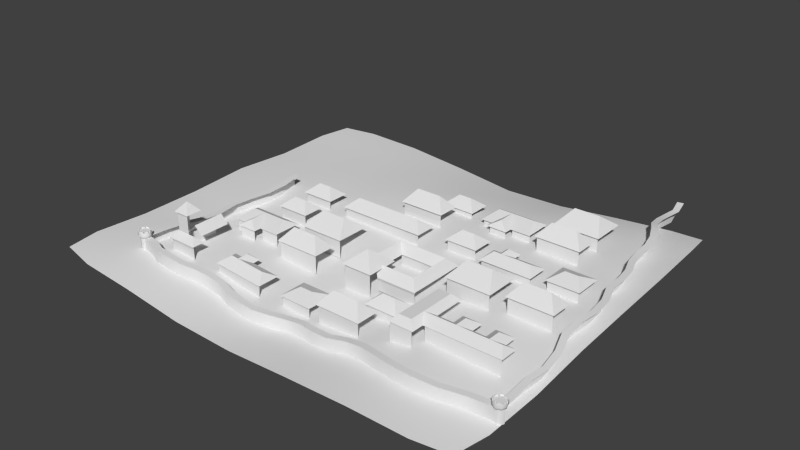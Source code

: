 # Source: walledCity.blend  (saved by Blender 2.76.0; exported with 4.5.12 LTS)
import bpy
from mathutils import Matrix  # noqa: F401  (used for matrix-valued properties, if any)

bpy.ops.wm.read_factory_settings(use_empty=True)
scene = bpy.context.scene
scene.name = 'Scene'

# ---- collections
col_collection_1 = bpy.data.collections.new('Collection 1'); scene.collection.children.link(col_collection_1)

# ---- world
world_world = bpy.data.worlds.new('World'); scene.world = world_world
world_world.color = (0.05088, 0.05088, 0.05088)
world_world.use_sun_shadow = False
world_world.sun_shadow_jitter_overblur = 0.0
world_world.cycles.sampling_method = 'MANUAL'
world_world.cycles.sample_map_resolution = 256

# ---- meshes
me_circle = bpy.data.meshes.new('Circle')
me_circle.from_pydata([(0.0, 1.0, 3.0), (-0.7071, 0.7071, 3.0), (-1.0, -4.371e-08, 3.0), (-0.7071, -0.7071, 3.0), (8.742e-08, -1.0, 3.0), (0.7071, -0.7071, 3.0), (1.0, 1.192e-08, 3.0), (0.7071, 0.7071, 3.0), (7.451e-09, 7.451e-09, 3.0), (1.0, 1.192e-08, 2.5), (0.7071, -0.7071, 2.5), (8.742e-08, -1.0, 2.5), (-0.7071, -0.7071, 2.5), (-1.0, -4.371e-08, 2.5), (-0.7071, 0.7071, 2.5), (0.0, 1.0, 2.5), (0.7071, 0.7071, 2.5), (0.9, 1.222e-08, 2.2), (0.6364, -0.6364, 2.2), (8.315e-08, -0.9, 2.2), (-0.6364, -0.6364, 2.2), (-0.9, -3.785e-08, 2.2), (-0.6364, 0.6364, 2.2), (4.47e-09, 0.9, 2.2), (0.6364, 0.6364, 2.2), (0.72, 1.127e-08, 2.1), (0.5091, -0.5091, 2.1), (7.695e-08, -0.72, 2.1), (-0.5091, -0.5091, 2.1), (-0.72, -2.879e-08, 2.1), (-0.5091, 0.5091, 2.1), (1.401e-08, 0.72, 2.1), (0.5091, 0.5091, 2.1), (2.17, -0.7791, 2.1), (0.5091, -0.5091, -2.384e-07), (7.695e-08, -0.72, -2.384e-07), (-0.5091, -0.5091, -2.384e-07), (-0.72, -2.879e-08, -2.384e-07), (-0.5091, 0.5091, -2.384e-07), (-0.2595, 3.262, 2.1), (0.103, 0.8305, 3.0), (0.103, 0.8305, 3.22), (0.1434, 0.9304, 3.0), (0.1434, 0.9304, 3.22), (0.5028, 0.6689, 3.0), (0.5028, 0.6689, 3.22), (0.5432, 0.7689, 3.0), (0.5432, 0.7689, 3.22), (0.6601, 0.5144, 3.0), (0.6601, 0.5144, 3.22), (0.7593, 0.5565, 3.0), (0.7593, 0.5565, 3.22), (0.8286, 0.1175, 3.0), (0.8286, 0.1175, 3.22), (0.9278, 0.1596, 3.0), (0.9278, 0.1596, 3.22), (0.8305, -0.103, 3.0), (0.8305, -0.103, 3.22), (0.9304, -0.1434, 3.0), (0.9304, -0.1434, 3.22), (0.6689, -0.5028, 3.0), (0.6689, -0.5028, 3.22), (0.7689, -0.5432, 3.0), (0.7689, -0.5432, 3.22), (0.5144, -0.6601, 3.0), (0.5144, -0.6601, 3.22), (0.5565, -0.7593, 3.0), (0.5565, -0.7593, 3.22), (0.1175, -0.8286, 3.0), (0.1175, -0.8286, 3.22), (0.1596, -0.9278, 3.0), (0.1596, -0.9278, 3.22), (-0.103, -0.8305, 3.0), (-0.103, -0.8305, 3.22), (-0.1434, -0.9304, 3.0), (-0.1434, -0.9304, 3.22), (-0.5028, -0.6689, 3.0), (-0.5028, -0.6689, 3.22), (-0.5432, -0.7689, 3.0), (-0.5432, -0.7689, 3.22), (-0.6601, -0.5144, 3.0), (-0.6601, -0.5144, 3.22), (-0.7593, -0.5565, 3.0), (-0.7593, -0.5565, 3.22), (-0.8286, -0.1175, 3.0), (-0.8286, -0.1175, 3.22), (-0.9278, -0.1596, 3.0), (-0.9278, -0.1596, 3.22), (-0.8305, 0.103, 3.0), (-0.8305, 0.103, 3.22), (-0.9304, 0.1434, 3.0), (-0.9304, 0.1434, 3.22), (-0.6689, 0.5028, 3.0), (-0.6689, 0.5028, 3.22), (-0.7689, 0.5432, 3.0), (-0.7689, 0.5432, 3.22), (-0.5144, 0.6601, 3.0), (-0.5144, 0.6601, 3.22), (-0.5565, 0.7593, 3.0), (-0.5565, 0.7593, 3.22), (-0.1175, 0.8286, 3.0), (-0.1175, 0.8286, 3.22), (-0.1596, 0.9278, 3.0), (-0.1596, 0.9278, 3.22), (2.526, 0.175, 2.1), (2.17, -0.7791, -2.384e-07), (53.21, 51.6, 0.06268), (4.288, -1.684, 2.1), (4.507, -0.6894, 2.1), (4.288, -1.684, -2.384e-07), (6.817, -1.933, 2.1), (6.789, -0.9151, 2.1), (6.817, -1.933, -2.384e-07), (6.789, -0.9151, -2.384e-07), (9.378, -1.637, 1.65), (9.127, -0.6501, 1.65), (9.378, -1.637, -0.4504), (9.127, -0.6501, -0.4504), (11.62, -0.961, 1.285), (11.4, 0.03326, 1.285), (11.62, -0.961, -0.8151), (11.4, 0.03326, -0.8151), (13.7, -0.6599, 0.9846), (13.67, 0.3578, 0.9846), (13.7, -0.6599, -1.115), (13.67, 0.3578, -1.115), (15.94, -0.6175, 0.5556), (16.14, 0.3799, 0.5556), (15.94, -0.6175, -1.544), (16.14, 0.3799, -1.544), (18.18, -1.26, 0.2982), (18.4, -0.2664, 0.2982), (18.18, -1.26, -1.802), (52.96, 58.62, -2.384e-07), (20.66, -1.624, 0.01939), (20.76, -0.6108, 0.01939), (20.66, -1.624, -2.081), (20.76, -0.6108, -2.081), (23.42, -1.557, -0.2809), (23.28, -0.5492, -0.2809), (23.42, -1.557, -2.381), (23.28, -0.5492, -2.381), (25.66, -0.8288, -0.4954), (25.35, 0.1402, -0.4954), (25.66, -0.8288, -2.595), (25.35, 0.1402, -2.595), (28.13, -0.2352, -0.4865), (27.97, 0.7707, -0.4865), (28.13, -0.2352, -2.586), (27.97, 0.7707, -2.586), (30.61, -0.1097, -0.2166), (30.72, 0.9029, -0.2166), (30.61, -0.1097, -2.317), (30.72, 0.9029, -2.317), (33.02, -0.5313, -0.06641), (33.01, 0.4869, -0.06641), (33.02, -0.5313, -2.166), (53.95, 58.83, 2.1), (35.66, -0.6268, 0.04084), (35.59, 0.3892, 0.04084), (35.66, -0.6268, -2.059), (35.59, 0.3892, -2.059), (0.7515, 3.141, 2.1), (-0.2595, 3.262, -2.384e-07), (54.23, 51.68, 2.163), (0.3142, 6.137, 2.1), (1.305, 5.904, 2.1), (0.3142, 6.137, -2.384e-07), (53.21, 51.6, 2.163), (1.19, 8.978, 1.96), (2.201, 8.861, 1.96), (1.19, 8.978, -0.1397), (53.14, 54.11, -0.282), (1.428, 12.03, 1.821), (2.446, 12.04, 1.821), (1.428, 12.03, -0.2794), (54.16, 54.06, 1.818), (0.8402, 15.68, 1.774), (1.855, 15.62, 1.774), (0.8402, 15.68, -0.326), (53.14, 54.11, 1.818), (3.0, 2.0, 2.2), (8.0, 2.0, 2.2), (3.0, 5.0, 2.0), (8.0, 4.0, 2.2), (3.0, 2.0, 2.0), (3.0, 5.0, 2.2), (4.0, 5.0, 2.2), (4.0, 3.0, 3.2), (7.0, 3.0, 3.2), (4.0, 4.0, 3.2), (8.0, 2.0, 2.0), (3.25, 4.95, 2.0), (3.25, 2.25, 2.0), (7.75, 2.25, 2.0), (3.25, 4.95, -5.96e-08), (3.25, 2.25, -5.96e-08), (7.75, 2.25, -5.96e-08), (6.0, 3.0, 3.2), (4.0, 5.0, 6.2), (4.0, 3.0, 6.2), (3.7, 2.7, 6.2), (6.0, 3.0, 6.2), (6.3, 2.7, 6.2), (3.7, 5.3, 6.2), (6.3, 5.3, 6.2), (3.7, 5.0, 2.2), (5.0, 4.0, 7.7), (5.0, 10.0, 3.5), (3.7, 10.0, 2.2), (5.0, 5.0, 3.5), (6.3, 5.0, 2.2), (6.3, 10.0, 2.2), (4.05, 5.25, 2.0), (4.05, 5.25, -5.96e-08), (4.05, 9.55, 2.0), (4.05, 9.55, -5.96e-08), (3.7, 5.0, 2.0), (3.7, 10.0, 2.0), (27.7, 17.0, 1.0), (29.0, 22.0, 2.3), (27.7, 23.3, 1.0), (29.0, 15.0, 2.3), (30.3, 17.0, 1.0), (30.3, 20.7, 1.0), (28.05, 17.25, 0.8), (28.05, 17.25, -1.2), (28.05, 22.55, 0.8), (28.05, 22.55, -1.2), (27.7, 17.0, 0.8), (27.7, 23.3, 0.8), (37.0, 22.0, 2.3), (31.55, 12.45, 1.8), (31.55, 12.45, -2.2), (27.05, 16.95, -2.2), (27.05, 16.95, 1.8), (27.05, 12.45, -2.2), (27.05, 12.45, 1.8), (29.3, 14.7, 4.1), (31.9, 17.3, 2.0), (26.7, 17.3, 2.0), (31.9, 12.1, 2.0), (26.7, 12.1, 2.0), (38.3, 23.3, 1.0), (35.7, 20.7, 1.0), (37.0, 15.0, 2.3), (38.3, 13.7, 1.0), (35.7, 16.3, 1.0), (38.3, 13.7, 0.8), (30.2, 15.0, 2.3), (31.8, 13.7, 1.0), (31.8, 16.3, 1.0), (31.8, 13.7, 0.8), (38.05, 13.95, 0.8), (38.05, 13.95, -1.2), (31.75, 13.95, -1.2), (31.75, 13.95, 0.8), (35.95, 16.05, 0.8), (35.95, 16.05, -1.2), (35.95, 20.95, 0.8), (35.95, 20.95, -1.2), (30.05, 20.95, 0.8), (30.05, 20.95, -1.2), (15.44, 6.3, 0.5297), (13.05, 6.3, 0.7224), (15.44, 7.5, 0.5297), (13.05, 7.5, 0.7224), (20.23, 6.3, 0.1442), (20.23, 2.7, 0.1442), (11.85, 6.3, 0.8188), (11.85, 2.7, 0.8188), (14.33, 4.5, 1.623), (14.33, 6.3, 1.623), (19.11, 4.5, 1.237), (13.13, 4.5, 1.719), (12.05, 3.0, 0.8027), (20.03, 3.0, 0.1603), (12.05, 6.0, 0.8027), (11.89, 3.0, -1.191), (19.87, 3.0, -1.833), (11.89, 6.0, -1.191), (13.35, 6.2, 0.6983), (13.35, 7.2, 0.6983), (13.19, 6.2, -1.295), (13.19, 7.2, -1.295), (14.8, 11.7, 1.672), (22.2, 11.7, 1.672), (14.8, 15.3, 1.672), (22.2, 15.3, 1.672), (15.07, 12.0, 1.672), (16.47, 13.5, 3.672), (21.93, 12.0, 1.672), (20.53, 13.5, 3.672), (15.07, 15.0, 1.672), (15.07, 12.0, -1.328), (21.93, 12.0, -1.328), (15.07, 15.0, -1.328), (14.8, 16.7, 2.047), (22.2, 16.7, 2.047), (14.8, 22.3, 2.047), (22.2, 22.3, 2.047), (15.07, 17.0, 2.047), (16.47, 19.5, 4.047), (21.93, 17.0, 2.047), (20.53, 19.5, 4.047), (15.07, 22.0, 2.047), (15.07, 17.0, -0.9534), (21.93, 17.0, -0.9534), (15.07, 22.0, -0.9534), (23.12, 3.75, -0.6433), (28.52, 3.75, -0.6433), (23.12, 8.35, -0.6433), (28.52, 8.35, -0.6433), (23.4, 4.05, -0.6433), (24.8, 6.05, 0.3567), (28.25, 4.05, -0.6433), (26.85, 6.05, 0.3567), (23.4, 8.05, -0.6433), (23.4, 4.05, -2.643), (28.25, 4.05, -2.643), (23.4, 8.05, -2.643), (6.6, 12.9, 1.523), (10.0, 12.9, 1.523), (6.6, 11.7, 1.523), (10.0, 11.7, 1.523), (4.8, 12.9, 1.523), (4.8, 17.5, 1.523), (13.2, 12.9, 1.523), (13.2, 17.5, 1.523), (8.3, 15.7, 2.523), (8.3, 12.9, 2.523), (6.0, 15.7, 2.523), (12.0, 15.7, 2.523), (5.1, 13.2, 1.523), (7.1, 13.2, 1.523), (5.1, 17.2, 1.523), (5.1, 13.2, -0.4767), (7.1, 13.2, -0.4767), (5.1, 17.2, -0.4767), (7.0, 13.2, 1.523), (7.0, 12.0, 1.523), (7.0, 13.2, -0.4767), (7.0, 12.0, -0.4767), (9.7, 12.0, 1.523), (9.7, 12.0, -0.4767), (10.1, 13.2, 1.523), (10.1, 13.2, -0.4767), (13.1, 13.2, 1.523), (13.1, 13.2, -0.4767), (29.8, 3.7, 0.5776), (37.2, 3.7, 0.5776), (29.8, 7.3, 0.5776), (37.2, 7.3, 0.5776), (30.07, 4.0, 0.5776), (31.47, 5.5, 2.578), (36.93, 4.0, 0.5776), (35.53, 5.5, 2.578), (30.07, 7.0, 0.5776), (30.07, 4.0, -2.422), (36.93, 4.0, -2.422), (30.07, 7.0, -2.422), (33.8, 8.7, -0.047), (39.2, 8.7, -0.047), (33.8, 12.3, -0.047), (39.2, 12.3, -0.047), (34.07, 9.0, -0.047), (35.47, 10.5, 1.353), (38.93, 9.0, -0.047), (37.53, 10.5, 1.353), (34.07, 12.0, -0.047), (34.07, 9.0, -2.047), (38.93, 9.0, -2.047), (34.07, 12.0, -2.047), (45.0, 10.0, 1.936), (41.0, 15.0, 1.936), (45.0, 15.0, 1.936), (41.0, 8.5, 1.936), (45.0, 7.0, 1.936), (41.0, 5.0, 1.936), (45.0, 5.0, 1.936), (47.5, 10.0, 1.936), (41.2, 14.8, 1.936), (50.5, 10.0, 1.936), (49.0, 7.0, 1.936), (52.5, 10.0, 1.936), (44.7, 5.2, 1.936), (55.5, 10.0, 1.936), (54.0, 7.0, 1.936), (57.0, 10.0, 1.936), (57.0, 7.0, 1.936), (42.0, 14.0, 2.936), (44.0, 14.0, 2.936), (42.0, 8.5, 2.936), (42.0, 6.0, 2.936), (44.0, 6.0, 2.936), (44.0, 8.5, 2.936), (41.2, 5.2, 1.936), (45.2, 7.2, 1.936), (47.7, 10.1, 1.936), (54.0, 8.5, 2.936), (56.8, 7.2, 1.936), (49.0, 8.5, 2.936), (56.0, 8.5, 2.936), (49.0, 10.5, 2.936), (50.5, 12.0, 1.936), (47.5, 12.0, 1.936), (55.5, 12.0, 1.936), (52.5, 12.0, 1.936), (54.0, 10.5, 2.936), (47.7, 11.8, 1.936), (52.7, 11.8, 1.936), (52.7, 10.1, 1.936), (41.2, 14.8, -1.064), (44.7, 5.2, -1.064), (41.2, 5.2, -1.064), (45.2, 7.2, -1.064), (47.7, 10.1, -1.064), (56.8, 7.2, -1.064), (47.7, 11.8, -1.064), (52.7, 11.8, -1.064), (52.7, 10.1, -1.064), (49.8, 17.7, 3.0), (57.2, 17.7, 3.0), (49.8, 21.3, 3.0), (57.2, 21.3, 3.0), (50.07, 18.0, 3.0), (51.47, 19.5, 5.0), (56.93, 18.0, 3.0), (55.53, 19.5, 5.0), (50.07, 21.0, 3.0), (50.07, 18.0, 0.0), (56.93, 18.0, 0.0), (50.07, 21.0, 0.0), (40.8, 16.7, 3.0), (48.2, 16.7, 3.0), (40.8, 22.3, 3.0), (48.2, 22.3, 3.0), (41.07, 17.0, 3.0), (42.47, 19.5, 5.0), (47.93, 17.0, 3.0), (46.53, 19.5, 5.0), (41.07, 22.0, 3.0), (41.07, 17.0, 0.0), (47.93, 17.0, 0.0), (41.07, 22.0, 0.0), (38.52, -0.1243, 0.4484), (38.45, 0.8917, 0.4484), (38.52, -0.1243, -1.652), (38.45, 0.8917, -1.652), (41.03, -0.1625, 0.7487), (41.11, 0.8526, 0.7487), (41.03, -0.1625, -1.351), (41.11, 0.8526, -1.351), (43.7, -0.7373, 0.9846), (43.86, 0.2677, 0.9846), (43.7, -0.7373, -1.115), (52.96, 58.62, 2.1), (46.67, -1.283, 1.135), (46.77, -0.2692, 1.135), (46.67, -1.283, -0.9652), (46.77, -0.2692, -0.9652), (49.89, -1.4, 1.092), (49.81, -0.3843, 1.092), (49.89, -1.4, -1.008), (49.81, -0.3843, -1.008), (53.48, -1.003, 0.8988), (53.26, -0.008159, 0.8988), (53.48, -1.003, -1.201), (53.26, -0.008159, -1.201), (56.8, -0.02543, 0.7058), (56.5, 0.9475, 0.7058), (56.8, -0.02543, -1.394), (56.5, 0.9475, -1.394), (60.49, 0.4909, 0.6048), (60.49, 1.509, 0.6048), (60.49, 0.4909, -1.495), (60.49, 1.509, -1.495), (60.0, 1.0, 1.505), (60.29, 0.2929, 1.505), (61.0, 0.0, 1.505), (61.71, 0.2929, 1.505), (62.0, 1.0, 1.505), (61.71, 1.707, 1.505), (61.0, 2.0, 1.505), (60.29, 1.707, 1.505), (61.0, 1.0, 1.505), (61.0, 2.0, 1.005), (61.71, 1.707, 1.005), (62.0, 1.0, 1.005), (61.71, 0.2929, 1.005), (61.0, 0.0, 1.005), (60.29, 0.2929, 1.005), (60.0, 1.0, 1.005), (60.29, 1.707, 1.005), (61.0, 1.9, 0.7048), (61.64, 1.636, 0.7048), (61.9, 1.0, 0.7048), (61.64, 0.3636, 0.7048), (61.0, 0.1, 0.7048), (60.36, 0.3636, 0.7048), (60.1, 1.0, 0.7048), (60.36, 1.636, 0.7048), (61.0, 1.72, 0.6048), (61.51, 1.509, 0.6048), (61.72, 1.0, 0.6048), (61.51, 0.4909, 0.6048), (61.0, 0.28, 0.6048), (60.28, 1.0, 0.6048), (56.84, 44.82, 2.946), (61.72, 1.0, -1.495), (61.51, 0.4909, -1.495), (61.0, 0.28, -1.495), (60.17, 1.103, 1.505), (60.17, 1.103, 1.725), (60.07, 1.143, 1.505), (60.07, 1.143, 1.725), (60.33, 1.503, 1.505), (60.33, 1.503, 1.725), (60.23, 1.543, 1.505), (60.23, 1.543, 1.725), (60.49, 1.66, 1.505), (60.49, 1.66, 1.725), (60.44, 1.759, 1.505), (60.44, 1.759, 1.725), (60.88, 1.829, 1.505), (60.88, 1.829, 1.725), (60.84, 1.928, 1.505), (60.84, 1.928, 1.725), (61.1, 1.83, 1.505), (61.1, 1.83, 1.725), (61.14, 1.93, 1.505), (61.14, 1.93, 1.725), (61.5, 1.669, 1.505), (61.5, 1.669, 1.725), (61.54, 1.769, 1.505), (61.54, 1.769, 1.725), (61.66, 1.514, 1.505), (61.66, 1.514, 1.725), (61.76, 1.557, 1.505), (61.76, 1.557, 1.725), (61.83, 1.117, 1.505), (61.83, 1.117, 1.725), (61.93, 1.16, 1.505), (61.93, 1.16, 1.725), (61.83, 0.897, 1.505), (61.83, 0.897, 1.725), (61.93, 0.8566, 1.505), (61.93, 0.8566, 1.725), (61.67, 0.4972, 1.505), (61.67, 0.4972, 1.725), (61.77, 0.4568, 1.505), (61.77, 0.4568, 1.725), (61.51, 0.3399, 1.505), (61.51, 0.3399, 1.725), (61.56, 0.2407, 1.505), (61.56, 0.2407, 1.725), (61.12, 0.1714, 1.505), (61.12, 0.1714, 1.725), (61.16, 0.0722, 1.505), (61.16, 0.0722, 1.725), (60.9, 0.1695, 1.505), (60.9, 0.1695, 1.725), (60.86, 0.06956, 1.505), (60.86, 0.06956, 1.725), (60.5, 0.3311, 1.505), (60.5, 0.3311, 1.725), (60.46, 0.2311, 1.505), (60.46, 0.2311, 1.725), (60.34, 0.4856, 1.505), (60.34, 0.4856, 1.725), (60.24, 0.4435, 1.505), (60.24, 0.4435, 1.725), (60.17, 0.8825, 1.505), (60.17, 0.8825, 1.725), (60.07, 0.8404, 1.505), (60.07, 0.8404, 1.725), (57.45, 42.14, 2.883), (60.26, 4.17, 0.6048), (56.43, 42.07, 2.883), (1.417, 18.63, 1.914), (2.408, 18.4, 1.914), (1.417, 18.63, -0.1863), (2.292, 21.47, 2.1), (3.304, 21.36, 2.1), (2.292, 21.47, -2.314e-07), (53.38, 56.43, -0.3604), (2.531, 24.52, 2.348), (3.549, 24.54, 2.348), (2.531, 24.52, 0.2484), (54.4, 56.4, 1.74), (1.94, 28.09, 2.55), (2.958, 28.11, 2.55), (1.94, 28.09, 0.4502), (53.38, 56.43, 1.74), (55.88, 44.48, 0.8461), (61.27, 4.227, 0.6048), (60.26, 4.17, -1.495), (55.88, 44.48, 2.946), (60.32, 7.101, 1.053), (61.34, 7.043, 1.053), (60.32, 7.101, -1.047), (60.69, 10.05, 1.178), (61.71, 10.11, 1.178), (60.69, 10.05, -0.9216), (54.87, 46.81, 0.9558), (60.4, 13.09, 1.724), (61.4, 13.29, 1.724), (60.4, 13.09, -0.3761), (55.77, 47.29, 3.056), (59.18, 16.59, 2.1), (60.19, 16.71, 2.1), (59.18, 16.59, -2.384e-07), (54.87, 46.81, 3.056), (59.24, 19.6, 2.476), (60.25, 19.54, 2.476), (59.24, 19.6, 0.3761), (59.61, 22.55, 2.554), (60.62, 22.61, 2.554), (59.61, 22.55, 0.4544), (53.76, 48.89, 0.5798), (59.31, 25.59, 2.633), (60.31, 25.78, 2.633), (59.31, 25.59, 0.5328), (54.73, 49.21, 2.68), (53.76, 48.89, 2.68), (56.43, 42.07, 0.7835), (56.44, 39.62, 2.664), (57.44, 39.8, 2.664), (56.44, 39.62, 0.5641), (56.8, 37.01, 2.633), (57.79, 37.25, 2.633), (56.8, 37.01, 0.5328), (57.79, 34.28, 2.695), (58.78, 34.52, 2.695), (57.79, 34.28, 0.5954), (58.19, 31.79, 2.711), (59.2, 31.89, 2.711), (58.19, 31.79, 0.6111), (58.1, 28.98, 2.586), (59.1, 29.17, 2.586), (58.1, 28.98, 0.4858), (44.06, 28.57, 2.0), (41.66, 28.57, 2.0), (44.06, 29.77, 2.0), (41.66, 29.77, 2.0), (48.86, 28.57, 2.0), (48.86, 24.97, 2.0), (40.46, 28.57, 2.0), (40.46, 24.97, 2.0), (42.86, 26.77, 3.0), (42.86, 28.57, 3.0), (47.66, 26.77, 3.0), (41.66, 26.77, 3.0), (40.66, 25.27, 2.0), (48.66, 25.27, 2.0), (40.66, 28.27, 2.0), (40.66, 25.27, 0.0), (48.66, 25.27, 0.0), (40.66, 28.27, 0.0), (41.96, 28.47, 2.0), (41.96, 29.47, 2.0), (41.96, 28.47, 0.0), (41.96, 29.47, 0.0), (43.46, 33.97, 3.0), (50.86, 33.97, 3.0), (43.46, 37.57, 3.0), (50.86, 37.57, 3.0), (43.74, 34.27, 3.0), (45.14, 35.77, 5.0), (50.59, 34.27, 3.0), (49.19, 35.77, 5.0), (43.74, 37.27, 3.0), (43.74, 34.27, 0.0), (50.59, 34.27, 0.0), (43.74, 37.27, 0.0), (43.46, 38.97, 3.0), (50.86, 38.97, 3.0), (43.46, 44.57, 3.0), (50.86, 44.57, 3.0), (43.74, 39.27, 3.0), (45.14, 41.77, 5.0), (50.59, 39.27, 3.0), (49.19, 41.77, 5.0), (43.74, 44.27, 3.0), (43.74, 39.27, 0.0), (50.59, 39.27, 0.0), (43.74, 44.27, 0.0), (50.46, 25.97, 2.0), (55.86, 25.97, 2.0), (50.46, 30.57, 2.0), (55.86, 30.57, 2.0), (50.74, 26.27, 2.0), (52.14, 28.27, 3.0), (55.59, 26.27, 2.0), (54.19, 28.27, 3.0), (50.74, 30.27, 2.0), (50.74, 26.27, 0.0), (55.59, 26.27, 0.0), (50.74, 30.27, 0.0), (35.26, 35.17, 2.0), (38.66, 35.17, 2.0), (35.26, 33.97, 2.0), (38.66, 33.97, 2.0), (33.46, 35.17, 2.0), (33.46, 39.77, 2.0), (41.86, 35.17, 2.0), (41.86, 39.77, 2.0), (36.96, 37.97, 3.0), (36.96, 35.17, 3.0), (34.66, 37.97, 3.0), (40.66, 37.97, 3.0), (33.76, 35.47, 2.0), (35.76, 35.47, 2.0), (33.76, 39.47, 2.0), (33.76, 35.47, 0.0), (35.76, 35.47, 0.0), (33.76, 39.47, 0.0), (35.66, 35.47, 2.0), (35.66, 34.27, 2.0), (35.66, 35.47, 0.0), (35.66, 34.27, 0.0), (38.36, 34.27, 2.0), (38.36, 34.27, 0.0), (38.76, 35.47, 2.0), (38.76, 35.47, 0.0), (41.76, 35.47, 2.0), (41.76, 35.47, 0.0), (22.01, 30.67, 3.0), (29.41, 30.67, 3.0), (22.01, 34.27, 3.0), (29.41, 34.27, 3.0), (22.28, 30.97, 3.0), (23.68, 32.47, 5.0), (29.13, 30.97, 3.0), (27.73, 32.47, 5.0), (22.28, 33.97, 3.0), (22.28, 30.97, 0.0), (29.13, 30.97, 0.0), (22.28, 33.97, 0.0), (26.01, 35.67, 2.0), (31.41, 35.67, 2.0), (26.01, 39.27, 2.0), (31.41, 39.27, 2.0), (26.28, 35.97, 2.0), (27.68, 37.47, 3.4), (31.13, 35.97, 2.0), (29.73, 37.47, 3.4), (26.28, 38.97, 2.0), (26.28, 35.97, 0.0), (31.13, 35.97, 0.0), (26.28, 38.97, 0.0), (33.21, 26.71, 2.0), (38.61, 26.71, 2.0), (33.21, 30.31, 2.0), (38.61, 30.31, 2.0), (33.49, 27.01, 2.0), (34.89, 28.51, 3.4), (38.34, 27.01, 2.0), (36.94, 28.51, 3.4), (33.49, 30.01, 2.0), (33.49, 27.01, 0.0), (38.34, 27.01, 0.0), (33.49, 30.01, 0.0), (15.21, 25.16, 2.0), (29.61, 25.16, 2.0), (15.21, 28.76, 2.0), (29.61, 28.76, 2.0), (15.48, 25.46, 2.0), (16.88, 26.96, 3.4), (29.33, 25.46, 2.0), (27.93, 26.96, 3.4), (15.48, 28.46, 2.0), (15.48, 25.46, 0.0), (29.33, 25.46, 0.0), (15.48, 28.46, 0.0), (7.12, 19.65, 1.762), (12.52, 19.65, 1.762), (7.12, 23.25, 1.762), (12.52, 23.25, 1.762), (7.395, 19.95, 1.762), (8.795, 21.45, 3.162), (12.25, 19.95, 1.762), (10.85, 21.45, 3.162), (7.395, 22.95, 1.762), (7.395, 19.95, -0.2384), (12.25, 19.95, -0.2384), (7.395, 22.95, -0.2384), (7.047, 25.16, 2.0), (12.45, 25.16, 2.0), (7.047, 28.76, 2.0), (12.45, 28.76, 2.0), (7.322, 25.46, 2.0), (8.722, 26.96, 3.4), (12.17, 25.46, 2.0), (10.77, 26.96, 3.4), (7.322, 28.46, 2.0), (7.322, 25.46, 0.0), (12.17, 25.46, 0.0), (7.322, 28.46, 0.0), (-8.489, -7.072, 0.396), (-3.037, -8.056, -0.06806), (-9.472, -1.62, 0.3332), (-3.393, -1.976, 0.3646), (6.095, -8.287, -0.6167), (6.051, -2.02, 0.2553), (16.03, -8.31, -1.789), (16.03, -2.02, -1.489), (26.03, -8.31, -2.063), (26.03, -2.02, -2.492), (36.03, -8.31, -1.55), (36.03, -2.02, -1.868), (45.96, -8.287, -1.197), (46.0, -2.02, -0.8987), (55.09, -8.056, -1.422), (55.44, -1.976, -1.17), (60.54, -7.072, -1.617), (61.52, -1.62, -1.598), (-9.704, 7.511, -0.2399), (-3.437, 7.468, 0.09868), (6.051, 7.468, 0.09613), (16.03, 7.468, -1.241), (26.03, 7.468, -2.436), (36.03, 7.468, -1.9), (46.0, 7.468, -0.2896), (55.49, 7.468, -0.4948), (61.75, 7.511, -1.101), (-9.727, 17.44, -0.1281), (-3.437, 17.44, 0.02894), (6.051, 17.44, -0.4348), (16.03, 17.44, -0.7472), (26.03, 17.44, -1.311), (36.03, 17.44, -1.025), (46.0, 17.44, 0.5978), (55.49, 17.44, 0.4586), (61.78, 17.44, 0.1199), (-9.727, 27.44, 0.4253), (-3.437, 27.44, 0.7657), (6.051, 27.44, 0.4492), (16.03, 27.44, 0.7791), (26.03, 27.44, 0.6634), (36.03, 27.44, 0.3813), (46.0, 27.44, 0.7368), (55.49, 27.44, 0.2786), (61.78, 27.44, 0.8189), (-9.704, 37.37, -0.1927), (-3.437, 37.42, -0.0134), (6.051, 37.42, 0.205), (16.03, 37.42, 0.8926), (26.03, 37.42, 1.183), (36.03, 37.42, 1.064), (46.0, 37.42, 0.7851), (55.49, 37.42, 0.4472), (61.75, 37.37, 1.389), (-9.472, 46.5, 0.2062), (-3.393, 46.86, 0.4099), (6.051, 46.9, 0.3589), (16.03, 46.9, -0.004366), (26.03, 46.9, -0.7004), (36.03, 46.9, -0.4052), (46.0, 46.9, 0.4077), (55.44, 46.86, 1.112), (61.52, 46.5, 1.784), (-8.489, 51.96, 0.236), (-3.037, 52.94, 0.2205), (6.095, 53.17, -0.1029), (16.03, 53.19, -1.036), (26.03, 53.19, -2.188), (36.03, 53.19, -1.886), (45.96, 53.17, -0.7868), (55.09, 52.94, 0.1692), (60.54, 51.96, 0.8672)], [], [(0, 15, 14, 1), (2, 13, 12, 3), (4, 11, 10, 5), (6, 9, 16, 7), (1, 14, 13, 2), (3, 12, 11, 4), (5, 10, 9, 6), (7, 16, 15, 0), (0, 8, 7), (6, 8, 5), (4, 8, 3), (2, 8, 1), (7, 8, 6), (5, 8, 4), (3, 8, 2), (1, 8, 0), (10, 18, 17, 9), (9, 17, 24, 16), (15, 23, 22, 14), (13, 21, 20, 12), (11, 19, 18, 10), (16, 24, 23, 15), (14, 22, 21, 13), (12, 20, 19, 11), (22, 30, 29, 21), (20, 28, 27, 19), (18, 26, 25, 17), (24, 32, 31, 23), (23, 31, 30, 22), (21, 29, 28, 20), (19, 27, 26, 18), (17, 25, 32, 24), (27, 35, 34, 26), (508, 597, 578, 576), (30, 38, 37, 29), (28, 36, 35, 27), (26, 34, 105, 33), (597, 594, 625, 578), (38, 30, 39, 163), (29, 37, 36, 28), (41, 43, 42, 40), (43, 47, 46, 42), (47, 45, 44, 46), (45, 41, 40, 44), (45, 47, 43, 41), (49, 51, 50, 48), (51, 55, 54, 50), (55, 53, 52, 54), (53, 49, 48, 52), (53, 55, 51, 49), (57, 59, 58, 56), (59, 63, 62, 58), (63, 61, 60, 62), (61, 57, 56, 60), (61, 63, 59, 57), (65, 67, 66, 64), (67, 71, 70, 66), (71, 69, 68, 70), (69, 65, 64, 68), (69, 71, 67, 65), (73, 75, 74, 72), (75, 79, 78, 74), (79, 77, 76, 78), (77, 73, 72, 76), (77, 79, 75, 73), (81, 83, 82, 80), (83, 87, 86, 82), (87, 85, 84, 86), (85, 81, 80, 84), (85, 87, 83, 81), (89, 91, 90, 88), (91, 95, 94, 90), (95, 93, 92, 94), (93, 89, 88, 92), (93, 95, 91, 89), (97, 99, 98, 96), (99, 103, 102, 98), (103, 101, 100, 102), (101, 97, 96, 100), (101, 103, 99, 97), (32, 26, 33, 104), (104, 33, 107, 108), (33, 105, 109, 107), (108, 107, 110, 111), (107, 109, 112, 110), (180, 172, 106, 168), (111, 110, 114, 115), (110, 112, 116, 114), (113, 111, 115, 117), (115, 114, 118, 119), (114, 116, 120, 118), (117, 115, 119, 121), (119, 118, 122, 123), (118, 120, 124, 122), (121, 119, 123, 125), (123, 122, 126, 127), (122, 124, 128, 126), (125, 123, 127, 129), (127, 126, 130, 131), (126, 128, 132, 130), (593, 585, 172, 180), (131, 130, 134, 135), (130, 132, 136, 134), (176, 180, 168, 164), (135, 134, 138, 139), (134, 136, 140, 138), (137, 135, 139, 141), (139, 138, 142, 143), (138, 140, 144, 142), (141, 139, 143, 145), (143, 142, 146, 147), (142, 144, 148, 146), (145, 143, 147, 149), (147, 146, 150, 151), (146, 148, 152, 150), (149, 147, 151, 153), (151, 150, 154, 155), (150, 152, 156, 154), (155, 154, 158, 159), (154, 156, 160, 158), (589, 593, 180, 176), (30, 32, 162, 39), (39, 162, 166, 165), (612, 604, 594, 597), (163, 39, 165, 167), (165, 166, 170, 169), (608, 612, 597, 508), (167, 165, 169, 171), (169, 170, 174, 173), (171, 169, 173, 175), (173, 174, 178, 177), (624, 619, 604, 612), (175, 173, 177, 179), (193, 196, 197, 194), (182, 181, 185, 191), (190, 187, 186), (192, 195, 196, 193), (181, 186, 183, 185), (189, 182, 184), (198, 188, 181), (188, 190, 186, 181), (189, 198, 182), (182, 198, 181), (188, 198, 202, 200), (187, 190, 199), (190, 188, 200, 199), (207, 201, 203), (210, 211, 212, 208), (214, 213, 215, 216), (206, 210, 208, 209), (207, 205, 204), (207, 203, 205), (207, 204, 201), (206, 209, 218, 217), (222, 223, 224, 220), (226, 225, 227, 228), (219, 222, 220, 221), (219, 221, 230, 229), (238, 239, 240), (238, 242, 241), (238, 241, 239), (238, 240, 242), (236, 237, 235, 234), (237, 236, 233, 232), (220, 224, 244, 231), (221, 220, 231, 243), (231, 244, 247, 245), (243, 231, 245, 246), (248, 246, 250, 252), (245, 247, 251, 249), (246, 245, 249, 250), (256, 255, 254, 253), (258, 257, 259, 260), (260, 259, 261, 262), (274, 271, 264, 269), (271, 272, 266, 264), (273, 271, 270, 268), (271, 274, 270), (273, 268, 267), (271, 273, 267, 263), (272, 265, 266), (274, 269, 270), (272, 271, 263, 265), (275, 278, 279, 276), (277, 280, 278, 275), (282, 284, 283, 281), (302, 299, 297), (302, 304, 300, 299), (290, 292, 288, 287), (290, 287, 285), (293, 296, 294, 289), (289, 294, 295, 291), (292, 290, 285, 286), (292, 286, 288), (305, 308, 306, 301), (301, 306, 307, 303), (304, 302, 297, 298), (304, 298, 300), (314, 316, 312, 311), (314, 311, 309), (317, 320, 318, 313), (313, 318, 319, 315), (316, 314, 309, 310), (316, 310, 312), (332, 329, 322, 327), (329, 330, 324, 322), (331, 329, 328, 326), (329, 332, 328), (331, 326, 325), (329, 331, 325, 321), (330, 323, 324), (332, 327, 328), (330, 329, 321, 323), (333, 336, 337, 334), (335, 338, 336, 333), (340, 339, 341, 342), (340, 342, 344, 343), (345, 346, 348, 347), (354, 356, 352, 351), (354, 351, 349), (357, 360, 358, 353), (353, 358, 359, 355), (356, 354, 349, 350), (356, 350, 352), (366, 368, 364, 363), (366, 363, 361), (369, 372, 370, 365), (365, 370, 371, 367), (368, 366, 361, 362), (368, 362, 364), (395, 392, 393, 394), (402, 389, 388), (390, 391, 375, 374), (394, 393, 378, 379), (393, 392, 376, 378), (395, 394, 379, 377), (401, 399, 384, 382), (399, 401, 383, 387), (399, 402, 388, 386), (397, 415, 417, 400), (410, 411, 420, 419), (396, 414, 413, 385), (395, 401, 380, 373), (392, 395, 391, 390), (402, 399, 387, 389), (392, 390, 374, 376), (391, 395, 373, 375), (381, 412, 414, 396), (405, 403, 404), (407, 408, 406), (384, 399, 408, 407), (399, 386, 406, 408), (380, 401, 403, 405), (401, 382, 404, 403), (398, 409, 418, 416), (401, 395, 377, 383), (426, 428, 424, 423), (426, 423, 421), (429, 432, 430, 425), (425, 430, 431, 427), (428, 426, 421, 422), (428, 422, 424), (438, 435, 433), (438, 440, 436, 435), (441, 444, 442, 437), (437, 442, 443, 439), (440, 438, 433, 434), (440, 434, 436), (159, 158, 445, 446), (158, 160, 447, 445), (161, 159, 446, 448), (446, 445, 449, 450), (445, 447, 451, 449), (448, 446, 450, 452), (450, 449, 453, 454), (449, 451, 455, 453), (157, 456, 593, 589), (454, 453, 457, 458), (453, 455, 459, 457), (456, 133, 585, 593), (458, 457, 461, 462), (457, 459, 463, 461), (460, 458, 462, 464), (462, 461, 465, 466), (461, 463, 467, 465), (464, 462, 466, 468), (466, 465, 469, 470), (465, 467, 471, 469), (468, 466, 470, 472), (470, 469, 473, 474), (469, 471, 475, 473), (472, 470, 474, 476), (477, 492, 491, 478), (479, 490, 489, 480), (481, 488, 487, 482), (483, 486, 493, 484), (478, 491, 490, 479), (480, 489, 488, 481), (482, 487, 486, 483), (484, 493, 492, 477), (477, 485, 484), (483, 485, 482), (481, 485, 480), (479, 485, 478), (484, 485, 483), (482, 485, 481), (480, 485, 479), (478, 485, 477), (487, 495, 494, 486), (486, 494, 501, 493), (492, 500, 499, 491), (490, 498, 497, 489), (488, 496, 495, 487), (493, 501, 500, 492), (491, 499, 498, 490), (489, 497, 496, 488), (497, 505, 504, 496), (495, 503, 502, 494), (494, 502, 474, 501), (498, 506, 505, 497), (496, 504, 503, 495), (632, 634, 637, 635), (473, 475, 511, 506), (505, 510, 509, 504), (506, 511, 510, 505), (513, 515, 514, 512), (515, 519, 518, 514), (519, 517, 516, 518), (517, 513, 512, 516), (517, 519, 515, 513), (521, 523, 522, 520), (523, 527, 526, 522), (527, 525, 524, 526), (525, 521, 520, 524), (525, 527, 523, 521), (529, 531, 530, 528), (531, 535, 534, 530), (535, 533, 532, 534), (533, 529, 528, 532), (533, 535, 531, 529), (537, 539, 538, 536), (539, 543, 542, 538), (543, 541, 540, 542), (541, 537, 536, 540), (541, 543, 539, 537), (545, 547, 546, 544), (547, 551, 550, 546), (551, 549, 548, 550), (549, 545, 544, 548), (549, 551, 547, 545), (553, 555, 554, 552), (555, 559, 558, 554), (559, 557, 556, 558), (557, 553, 552, 556), (557, 559, 555, 553), (561, 563, 562, 560), (563, 567, 566, 562), (567, 565, 564, 566), (565, 561, 560, 564), (565, 567, 563, 561), (569, 571, 570, 568), (571, 575, 574, 570), (575, 573, 572, 574), (573, 569, 568, 572), (573, 575, 571, 569), (499, 473, 506, 498), (500, 507, 473, 499), (501, 474, 507, 500), (179, 177, 579, 581), (623, 624, 612, 608), (177, 178, 580, 579), (579, 580, 583, 582), (581, 579, 582, 584), (582, 583, 587, 586), (168, 106, 619, 624), (584, 582, 586, 588), (586, 587, 591, 590), (164, 168, 624, 623), (588, 586, 590, 592), (635, 637, 640, 638), (636, 635, 638, 639), (577, 595, 599, 598), (596, 577, 598, 600), (598, 599, 602, 601), (629, 631, 634, 632), (600, 598, 601, 603), (601, 602, 606, 605), (630, 629, 632, 633), (603, 601, 605, 607), (605, 606, 610, 609), (626, 628, 631, 629), (607, 605, 609, 611), (611, 609, 613, 615), (627, 626, 629, 630), (609, 610, 614, 613), (613, 614, 617, 616), (578, 625, 628, 626), (615, 613, 616, 618), (616, 617, 621, 620), (576, 578, 626, 627), (618, 616, 620, 622), (476, 474, 577, 596), (633, 632, 635, 636), (474, 503, 595, 577), (620, 621, 639, 638), (622, 620, 638, 640), (652, 649, 642, 647), (649, 650, 644, 642), (651, 649, 648, 646), (649, 652, 648), (651, 646, 645), (649, 651, 645, 641), (650, 643, 644), (652, 647, 648), (650, 649, 641, 643), (653, 656, 657, 654), (655, 658, 656, 653), (660, 662, 661, 659), (680, 677, 675), (680, 682, 678, 677), (668, 670, 666, 665), (668, 665, 663), (671, 674, 672, 667), (667, 672, 673, 669), (670, 668, 663, 664), (670, 664, 666), (683, 686, 684, 679), (679, 684, 685, 681), (682, 680, 675, 676), (682, 676, 678), (692, 694, 690, 689), (692, 689, 687), (695, 698, 696, 691), (691, 696, 697, 693), (694, 692, 687, 688), (694, 688, 690), (710, 707, 700, 705), (707, 708, 702, 700), (709, 707, 706, 704), (707, 710, 706), (709, 704, 703), (707, 709, 703, 699), (708, 701, 702), (710, 705, 706), (708, 707, 699, 701), (711, 714, 715, 712), (713, 716, 714, 711), (718, 717, 719, 720), (718, 720, 722, 721), (723, 724, 726, 725), (732, 734, 730, 729), (732, 729, 727), (735, 738, 736, 731), (731, 736, 737, 733), (734, 732, 727, 728), (734, 728, 730), (744, 746, 742, 741), (744, 741, 739), (747, 750, 748, 743), (743, 748, 749, 745), (746, 744, 739, 740), (746, 740, 742), (756, 758, 754, 753), (756, 753, 751), (759, 762, 760, 755), (755, 760, 761, 757), (758, 756, 751, 752), (758, 752, 754), (768, 770, 766, 765), (768, 765, 763), (771, 774, 772, 767), (767, 772, 773, 769), (770, 768, 763, 764), (770, 764, 766), (780, 782, 778, 777), (780, 777, 775), (783, 786, 784, 779), (779, 784, 785, 781), (782, 780, 775, 776), (782, 776, 778), (792, 794, 790, 789), (792, 789, 787), (795, 798, 796, 791), (791, 796, 797, 793), (794, 792, 787, 788), (794, 788, 790), (799, 800, 802, 801), (800, 803, 804, 802), (803, 805, 806, 804), (805, 807, 808, 806), (807, 809, 810, 808), (809, 811, 812, 810), (811, 813, 814, 812), (813, 815, 816, 814), (801, 802, 818, 817), (802, 804, 819, 818), (804, 806, 820, 819), (806, 808, 821, 820), (808, 810, 822, 821), (810, 812, 823, 822), (812, 814, 824, 823), (814, 816, 825, 824), (824, 825, 834, 833), (823, 824, 833, 832), (822, 823, 832, 831), (821, 822, 831, 830), (820, 821, 830, 829), (819, 820, 829, 828), (818, 819, 828, 827), (817, 818, 827, 826), (826, 827, 836, 835), (827, 828, 837, 836), (828, 829, 838, 837), (829, 830, 839, 838), (830, 831, 840, 839), (831, 832, 841, 840), (832, 833, 842, 841), (833, 834, 843, 842), (842, 843, 852, 851), (841, 842, 851, 850), (840, 841, 850, 849), (839, 840, 849, 848), (838, 839, 848, 847), (837, 838, 847, 846), (836, 837, 846, 845), (835, 836, 845, 844), (853, 854, 863, 862), (854, 855, 864, 863), (855, 856, 865, 864), (856, 857, 866, 865), (857, 858, 867, 866), (858, 859, 868, 867), (859, 860, 869, 868), (860, 861, 870, 869), (844, 845, 854, 853), (845, 846, 855, 854), (846, 847, 856, 855), (847, 848, 857, 856), (848, 849, 858, 857), (849, 850, 859, 858), (850, 851, 860, 859), (851, 852, 861, 860)])
me_circle.polygons.foreach_set('use_smooth', [1, 1, 1, 1, 1, 1, 1, 1, 1, 1, 1, 1, 1, 1, 1, 1, 1, 1, 1, 1, 1, 1, 1, 1, 1, 1, 1, 1, 1, 1, 1, 1, 1, 1, 1, 1, 1, 1, 1, 1, 0, 0, 0, 0, 0, 0, 0, 0, 0, 0, 0, 0, 0, 0, 0, 0, 0, 0, 0, 0, 0, 0, 0, 0, 0, 0, 0, 0, 0, 0, 0, 0, 0, 0, 0, 0, 0, 0, 0, 0, 1, 1, 1, 1, 1, 1, 1, 1, 1, 1, 1, 1, 1, 1, 1, 1, 1, 1, 1, 1, 1, 1, 1, 1, 1, 1, 1, 1, 1, 1, 1, 1, 1, 1, 1, 1, 1, 1, 1, 1, 1, 1, 1, 1, 1, 1, 1, 1, 1, 1, 1, 1, 1, 0, 0, 0, 0, 0, 0, 0, 0, 0, 0, 0, 0, 0, 0, 0, 0, 0, 0, 0, 0, 0, 0, 0, 0, 0, 0, 0, 0, 0, 0, 0, 0, 0, 0, 0, 0, 0, 0, 0, 0, 0, 0, 0, 0, 0, 0, 0, 0, 0, 0, 0, 0, 0, 0, 0, 0, 0, 0, 0, 0, 0, 0, 0, 0, 0, 0, 0, 0, 0, 0, 0, 0, 0, 0, 0, 0, 0, 0, 0, 0, 0, 0, 0, 0, 0, 0, 0, 0, 0, 0, 0, 0, 0, 0, 0, 0, 0, 0, 0, 0, 0, 0, 0, 0, 0, 0, 0, 0, 0, 0, 0, 0, 0, 0, 0, 0, 0, 0, 0, 0, 0, 0, 0, 0, 0, 0, 0, 0, 0, 0, 0, 0, 0, 0, 0, 1, 1, 1, 1, 1, 1, 1, 1, 1, 1, 1, 1, 1, 1, 1, 1, 1, 1, 1, 1, 1, 1, 1, 1, 1, 1, 1, 1, 1, 1, 1, 1, 1, 1, 1, 1, 1, 1, 1, 1, 1, 1, 1, 1, 1, 1, 1, 1, 1, 1, 1, 1, 1, 1, 1, 1, 1, 0, 0, 0, 0, 0, 0, 0, 0, 0, 0, 0, 0, 0, 0, 0, 0, 0, 0, 0, 0, 0, 0, 0, 0, 0, 0, 0, 0, 0, 0, 0, 0, 0, 0, 0, 0, 0, 0, 0, 0, 1, 1, 1, 1, 1, 1, 1, 1, 1, 1, 1, 1, 1, 1, 1, 1, 1, 1, 1, 1, 1, 1, 1, 1, 1, 1, 1, 1, 1, 1, 1, 1, 1, 1, 1, 1, 1, 1, 1, 1, 1, 0, 0, 0, 0, 0, 0, 0, 0, 0, 0, 0, 0, 0, 0, 0, 0, 0, 0, 0, 0, 0, 0, 0, 0, 0, 0, 0, 0, 0, 0, 0, 0, 0, 0, 0, 0, 0, 0, 0, 0, 0, 0, 0, 0, 0, 0, 0, 0, 0, 0, 0, 0, 0, 0, 0, 0, 0, 0, 0, 0, 0, 0, 0, 0, 0, 0, 0, 0, 0, 0, 0, 0, 0, 0, 0, 0, 0, 0, 0, 0, 1, 1, 1, 1, 1, 1, 1, 1, 1, 1, 1, 1, 1, 1, 1, 1, 1, 1, 1, 1, 1, 1, 1, 1, 1, 1, 1, 1, 1, 1, 1, 1, 1, 1, 1, 1, 1, 1, 1, 1, 1, 1, 1, 1, 1, 1, 1, 1, 1, 1, 1, 1, 1, 1, 1, 1])
_k = set([(0, 1), (0, 7), (1, 2), (2, 3), (3, 4), (4, 5), (5, 6), (6, 7), (25, 26), (25, 32), (26, 27), (26, 32), (26, 33), (26, 34), (27, 28), (28, 29), (29, 30), (30, 31), (30, 38), (30, 39), (31, 32), (32, 104), (32, 162), (33, 107), (39, 165), (104, 108), (107, 110), (108, 111), (110, 114), (111, 115), (114, 118), (115, 119), (118, 122), (119, 123), (122, 126), (123, 127), (126, 130), (127, 131), (130, 134), (131, 135), (134, 138), (135, 139), (138, 142), (139, 143), (142, 146), (143, 147), (146, 150), (147, 151), (150, 154), (151, 155), (154, 158), (155, 159), (157, 589), (158, 445), (159, 446), (162, 166), (164, 176), (164, 623), (165, 169), (166, 170), (168, 180), (168, 624), (169, 173), (170, 174), (173, 177), (174, 178), (176, 589), (177, 579), (178, 580), (180, 593), (445, 449), (446, 450), (449, 453), (450, 454), (453, 457), (454, 458), (456, 593), (457, 461), (458, 462), (461, 465), (462, 466), (465, 469), (466, 470), (469, 473), (470, 474), (473, 506), (473, 507), (474, 502), (474, 503), (474, 507), (474, 577), (477, 478), (477, 484), (478, 479), (479, 480), (480, 481), (481, 482), (482, 483), (483, 484), (502, 503), (503, 504), (503, 595), (504, 505), (505, 506), (508, 576), (508, 608), (576, 627), (577, 598), (578, 597), (578, 626), (579, 582), (580, 583), (582, 586), (583, 587), (586, 590), (587, 591), (595, 599), (597, 612), (598, 601), (599, 602), (601, 605), (602, 606), (605, 609), (606, 610), (608, 623), (609, 613), (610, 614), (612, 624), (613, 616), (614, 617), (616, 620), (617, 621), (620, 638), (621, 639), (626, 629), (627, 630), (629, 632), (630, 633), (632, 635), (633, 636), (635, 638), (636, 639)])
me_circle.attributes.new('sharp_edge', 'BOOLEAN', 'EDGE').data.foreach_set('value', [ (min(e.vertices), max(e.vertices)) in _k for e in me_circle.edges])
me_circle.use_remesh_preserve_volume = False
me_circle.use_remesh_preserve_attributes = False
me_circle.use_mirror_vertex_groups = False
me_circle.update()

# ---- objects
ob_circle = bpy.data.objects.new('Circle', me_circle)

# ---- transforms, parenting, visibility, modifiers, constraints
ob_circle.location = (0.0, 0.0, 0.0)
ob_circle.lineart.crease_threshold = 0.0
_m = ob_circle.modifiers.new('EdgeSplit', 'EDGE_SPLIT')
_m.use_edge_angle = False

# ---- collection membership
col_collection_1.objects.link(ob_circle)

# ---- scene / render settings (as saved in the file)
scene.frame_start = 1; scene.frame_end = 250; scene.frame_set(1)
scene.render.engine = 'BLENDER_EEVEE_NEXT'
scene.render.resolution_percentage = 50
scene.render.dither_intensity = 0.0
scene.cycles.use_denoising = False
scene.cycles.samples = 10
scene.cycles.sampling_pattern = 'TABULATED_SOBOL'
scene.cycles.light_sampling_threshold = 0.0
scene.cycles.use_adaptive_sampling = False
scene.cycles.use_light_tree = False
scene.cycles.blur_glossy = 0.0
scene.cycles.pixel_filter_type = 'GAUSSIAN'
scene.cycles.sample_clamp_indirect = 0.0
scene.view_settings.view_transform = 'Standard'
bpy.context.view_layer.update()

# ---- added for rendering (the .blend has no active camera and no usable light): camera, sun
cam_auto = bpy.data.cameras.new('AutoCamera')
cam_auto.lens = 50.0
cam_auto.sensor_width = 36.0
cam_auto.clip_end = 1604.13
ob_auto_camera = bpy.data.objects.new('AutoCamera', cam_auto)
scene.collection.objects.link(ob_auto_camera)
ob_auto_camera.location = (117.54, -84.4245, 75.6516)
ob_auto_camera.rotation_euler = (1.09748, -7.21219e-08, 0.694738)
scene.camera = ob_auto_camera
light_auto_sun = bpy.data.lights.new('AutoSun', 'SUN')
light_auto_sun.energy = 3.0
light_auto_sun.angle = 0.0523599
ob_auto_sun = bpy.data.objects.new('AutoSun', light_auto_sun)
scene.collection.objects.link(ob_auto_sun)
ob_auto_sun.rotation_euler = (0.872665, 0.174533, 0.523599)
bpy.context.view_layer.update()
